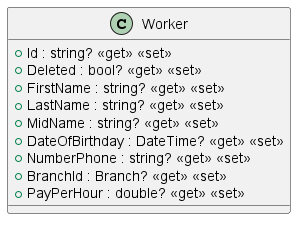

The diagram above was rendered by PlantUML. Its source (embedded in the PNG):
@startuml
class Worker {
    + Id : string? <<get>> <<set>>
    + Deleted : bool? <<get>> <<set>>
    + FirstName : string? <<get>> <<set>>
    + LastName : string? <<get>> <<set>>
    + MidName : string? <<get>> <<set>>
    + DateOfBirthday : DateTime? <<get>> <<set>>
    + NumberPhone : string? <<get>> <<set>>
    + BranchId : Branch? <<get>> <<set>>
    + PayPerHour : double? <<get>> <<set>>
}
@enduml